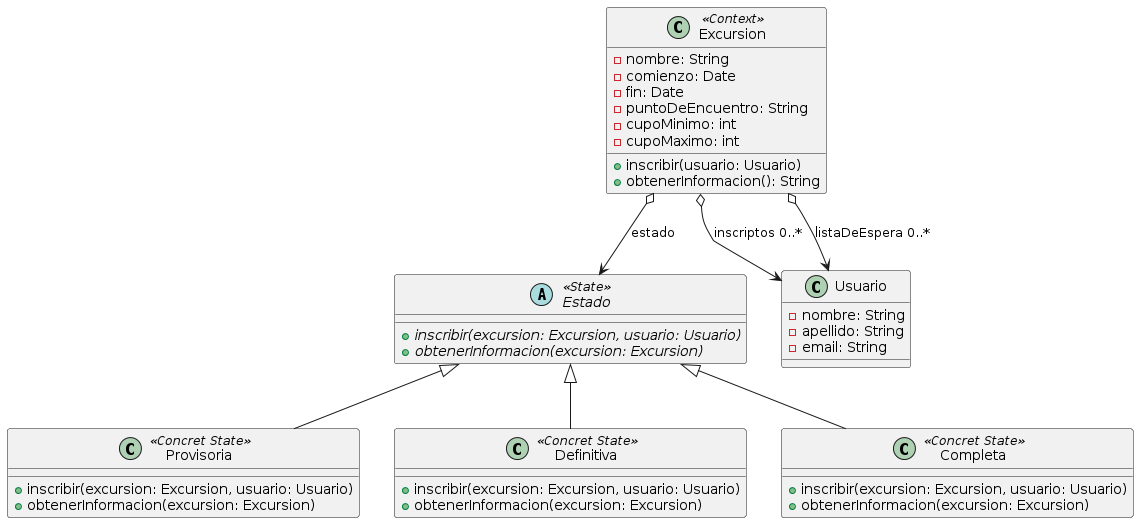

The diagram above was rendered by PlantUML. Its source (embedded in the PNG):
@startuml
class Excursion<<Context>>{
 -nombre: String
 -comienzo: Date
 -fin: Date
 -puntoDeEncuentro: String
 -cupoMinimo: int
 -cupoMaximo: int
 +inscribir(usuario: Usuario)
 +obtenerInformacion(): String
}

abstract class Estado <<State>>{
 +{abstract}inscribir(excursion: Excursion, usuario: Usuario)
 +{abstract}obtenerInformacion(excursion: Excursion)
}

class Provisoria <<Concret State>>{
 +inscribir(excursion: Excursion, usuario: Usuario)
 +obtenerInformacion(excursion: Excursion)
}

class Definitiva <<Concret State>>{
 +inscribir(excursion: Excursion, usuario: Usuario)
 +obtenerInformacion(excursion: Excursion)
}

class Completa<<Concret State>>{
 +inscribir(excursion: Excursion, usuario: Usuario)
 +obtenerInformacion(excursion: Excursion)
}

class Usuario{
 -nombre: String
 -apellido: String
 -email: String
}

Estado <|-- Provisoria 
Estado <|-- Definitiva 
Estado <|-- Completa

Excursion o--> Estado: estado
Excursion o--> Usuario: inscriptos 0..*
Excursion o--> Usuario: listaDeEspera 0..*
@enduml